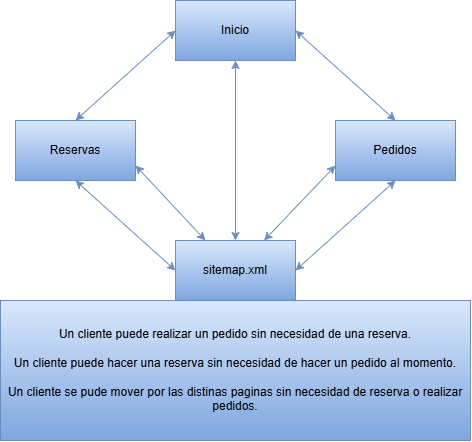

The diagram above was exported from draw.io. Its source (the exported page's mxGraphModel, read from the mxfile embedded in the PNG):
<mxGraphModel dx="1030" dy="626" grid="1" gridSize="10" guides="1" tooltips="1" connect="1" arrows="1" fold="1" page="1" pageScale="1" pageWidth="827" pageHeight="1169" math="0" shadow="0">
  <root>
    <mxCell id="0" />
    <mxCell id="1" parent="0" />
    <mxCell id="vPwmtynOFQ5TZ-YyMMGV-1" parent="1" style="rounded=0;whiteSpace=wrap;html=1;fillColor=#dae8fc;strokeColor=#6c8ebf;gradientColor=#7ea6e0;" value="Inicio" vertex="1">
      <mxGeometry height="60" width="120" x="280" y="40" as="geometry" />
    </mxCell>
    <mxCell id="vPwmtynOFQ5TZ-YyMMGV-2" parent="1" style="rounded=0;whiteSpace=wrap;html=1;fillColor=#dae8fc;strokeColor=#6c8ebf;gradientColor=#7ea6e0;" value="Pedidos" vertex="1">
      <mxGeometry height="60" width="120" x="440" y="160" as="geometry" />
    </mxCell>
    <mxCell id="vPwmtynOFQ5TZ-YyMMGV-3" parent="1" style="rounded=0;whiteSpace=wrap;html=1;fillColor=#dae8fc;strokeColor=#6c8ebf;gradientColor=#7ea6e0;" value="Reservas" vertex="1">
      <mxGeometry height="60" width="120" x="120" y="160" as="geometry" />
    </mxCell>
    <mxCell id="vPwmtynOFQ5TZ-YyMMGV-4" parent="1" style="rounded=0;whiteSpace=wrap;html=1;fillColor=#dae8fc;strokeColor=#6c8ebf;gradientColor=#7ea6e0;" value="sitemap.xml" vertex="1">
      <mxGeometry height="60" width="120" x="280" y="280" as="geometry" />
    </mxCell>
    <mxCell id="vPwmtynOFQ5TZ-YyMMGV-5" edge="1" parent="1" source="vPwmtynOFQ5TZ-YyMMGV-3" style="endArrow=classic;startArrow=classic;html=1;rounded=0;exitX=0.5;exitY=0;exitDx=0;exitDy=0;entryX=0;entryY=0.5;entryDx=0;entryDy=0;fillColor=#dae8fc;strokeColor=#6c8ebf;gradientColor=#7ea6e0;" target="vPwmtynOFQ5TZ-YyMMGV-1" value="">
      <mxGeometry height="50" relative="1" width="50" as="geometry">
        <mxPoint x="220" y="150" as="sourcePoint" />
        <mxPoint x="270" y="100" as="targetPoint" />
      </mxGeometry>
    </mxCell>
    <mxCell id="vPwmtynOFQ5TZ-YyMMGV-6" edge="1" parent="1" source="vPwmtynOFQ5TZ-YyMMGV-4" style="endArrow=classic;startArrow=classic;html=1;rounded=0;entryX=0.5;entryY=1;entryDx=0;entryDy=0;exitX=1;exitY=0.5;exitDx=0;exitDy=0;fillColor=#dae8fc;strokeColor=#6c8ebf;gradientColor=#7ea6e0;" target="vPwmtynOFQ5TZ-YyMMGV-2" value="">
      <mxGeometry height="50" relative="1" width="50" as="geometry">
        <mxPoint x="410" y="282" as="sourcePoint" />
        <mxPoint x="460" y="232" as="targetPoint" />
      </mxGeometry>
    </mxCell>
    <mxCell id="vPwmtynOFQ5TZ-YyMMGV-7" edge="1" parent="1" source="vPwmtynOFQ5TZ-YyMMGV-2" style="endArrow=classic;startArrow=classic;html=1;rounded=0;entryX=1;entryY=0.5;entryDx=0;entryDy=0;exitX=0.5;exitY=0;exitDx=0;exitDy=0;fillColor=#dae8fc;strokeColor=#6c8ebf;gradientColor=#7ea6e0;" target="vPwmtynOFQ5TZ-YyMMGV-1" value="">
      <mxGeometry height="50" relative="1" width="50" as="geometry">
        <mxPoint x="474" y="140" as="sourcePoint" />
        <mxPoint x="414" y="90" as="targetPoint" />
      </mxGeometry>
    </mxCell>
    <mxCell id="vPwmtynOFQ5TZ-YyMMGV-9" edge="1" parent="1" source="vPwmtynOFQ5TZ-YyMMGV-4" style="endArrow=classic;startArrow=classic;html=1;rounded=0;exitX=0;exitY=0.5;exitDx=0;exitDy=0;entryX=0.5;entryY=1;entryDx=0;entryDy=0;fillColor=#dae8fc;strokeColor=#6c8ebf;gradientColor=#7ea6e0;" target="vPwmtynOFQ5TZ-YyMMGV-3" value="">
      <mxGeometry height="50" relative="1" width="50" as="geometry">
        <mxPoint x="270" y="290" as="sourcePoint" />
        <mxPoint x="210" y="240" as="targetPoint" />
      </mxGeometry>
    </mxCell>
    <mxCell id="vPwmtynOFQ5TZ-YyMMGV-10" edge="1" parent="1" source="vPwmtynOFQ5TZ-YyMMGV-4" style="endArrow=classic;startArrow=classic;html=1;rounded=0;exitX=0.25;exitY=0;exitDx=0;exitDy=0;entryX=1;entryY=0.75;entryDx=0;entryDy=0;fillColor=#dae8fc;strokeColor=#6c8ebf;gradientColor=#7ea6e0;" target="vPwmtynOFQ5TZ-YyMMGV-3" value="">
      <mxGeometry height="50" relative="1" width="50" as="geometry">
        <mxPoint x="310" y="270" as="sourcePoint" />
        <mxPoint x="250" y="220" as="targetPoint" />
      </mxGeometry>
    </mxCell>
    <mxCell id="vPwmtynOFQ5TZ-YyMMGV-11" edge="1" parent="1" source="vPwmtynOFQ5TZ-YyMMGV-4" style="endArrow=classic;startArrow=classic;html=1;rounded=0;entryX=0;entryY=0.75;entryDx=0;entryDy=0;fillColor=#dae8fc;strokeColor=#6c8ebf;gradientColor=#7ea6e0;" target="vPwmtynOFQ5TZ-YyMMGV-2" value="">
      <mxGeometry height="50" relative="1" width="50" as="geometry">
        <mxPoint x="370" y="260" as="sourcePoint" />
        <mxPoint x="420" y="210" as="targetPoint" />
      </mxGeometry>
    </mxCell>
    <mxCell id="vPwmtynOFQ5TZ-YyMMGV-12" edge="1" parent="1" source="vPwmtynOFQ5TZ-YyMMGV-4" style="endArrow=classic;startArrow=classic;html=1;rounded=0;entryX=0.5;entryY=1;entryDx=0;entryDy=0;exitX=0.5;exitY=0;exitDx=0;exitDy=0;fillColor=#dae8fc;strokeColor=#6c8ebf;gradientColor=#7ea6e0;" target="vPwmtynOFQ5TZ-YyMMGV-1" value="">
      <mxGeometry height="50" relative="1" width="50" as="geometry">
        <mxPoint x="360" y="230" as="sourcePoint" />
        <mxPoint x="300" y="180" as="targetPoint" />
      </mxGeometry>
    </mxCell>
    <mxCell id="vPwmtynOFQ5TZ-YyMMGV-13" parent="1" style="text;html=1;whiteSpace=wrap;align=center;verticalAlign=middle;rounded=0;fillColor=#dae8fc;strokeColor=#6c8ebf;gradientColor=#7ea6e0;" value="Un cliente puede realizar un pedido sin necesidad de una reserva.&lt;br&gt;&lt;br&gt;Un cliente puede hacer una reserva sin necesidad de hacer un pedido al momento.&lt;br&gt;&lt;div&gt;&lt;br&gt;&lt;/div&gt;&lt;div&gt;Un cliente se pude mover por las distinas paginas sin necesidad de reserva o realizar pedidos.&lt;/div&gt;" vertex="1">
      <mxGeometry height="140" width="470" x="105" y="340" as="geometry" />
    </mxCell>
  </root>
</mxGraphModel>